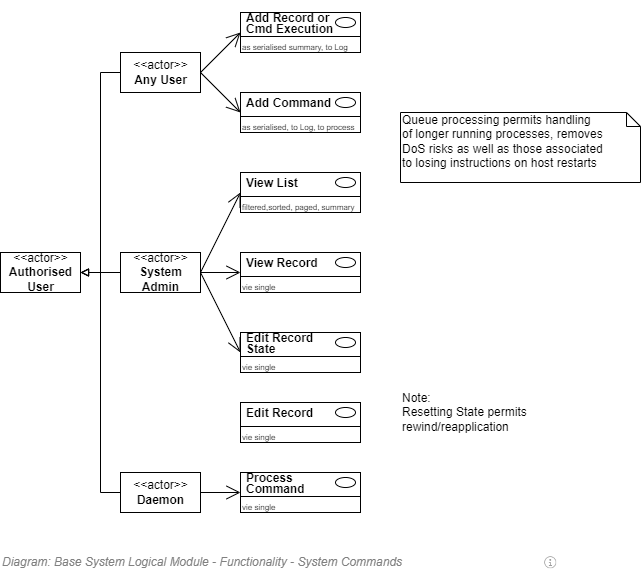

The diagram above was exported from draw.io. Its source (the exported page's mxGraphModel, read from the mxfile embedded in the PNG):
<mxGraphModel dx="1117" dy="784" grid="1" gridSize="10" guides="1" tooltips="1" connect="1" arrows="1" fold="1" page="1" pageScale="1" pageWidth="827" pageHeight="1169" math="0" shadow="0">
  <root>
    <mxCell id="CgTp9Q54tOmcQMTsVTTI-0" />
    <mxCell id="CgTp9Q54tOmcQMTsVTTI-20" value="Diagram/Use Cases" parent="CgTp9Q54tOmcQMTsVTTI-0" />
    <mxCell id="CgTp9Q54tOmcQMTsVTTI-8" value="" style="endArrow=open;endFill=1;endSize=12;html=1;strokeColor=#000000;fontSize=12;entryX=0;entryY=1;entryDx=0;entryDy=0;exitX=1;exitY=0.5;exitDx=0;exitDy=0;" parent="CgTp9Q54tOmcQMTsVTTI-20" target="8gAnOhmTv9sWYlT0AGfK-11" edge="1" source="8gAnOhmTv9sWYlT0AGfK-2">
      <mxGeometry width="160" relative="1" as="geometry">
        <mxPoint x="160" y="500" as="sourcePoint" />
        <mxPoint x="250" y="510" as="targetPoint" />
      </mxGeometry>
    </mxCell>
    <mxCell id="8gAnOhmTv9sWYlT0AGfK-0" value="Queue processing permits handling&lt;br&gt;of longer running processes, removes&lt;br&gt;DoS risks as well as those associated&lt;br&gt;to losing instructions on host restarts" style="shape=note;whiteSpace=wrap;html=1;size=14;verticalAlign=top;align=left;spacingTop=-6;strokeWidth=1;fillColor=none;fontSize=12;" vertex="1" parent="CgTp9Q54tOmcQMTsVTTI-20">
      <mxGeometry x="520" y="300" width="240" height="70" as="geometry" />
    </mxCell>
    <mxCell id="8gAnOhmTv9sWYlT0AGfK-1" style="edgeStyle=orthogonalEdgeStyle;rounded=0;orthogonalLoop=1;jettySize=auto;html=1;endArrow=block;endFill=0;entryX=1;entryY=0.5;entryDx=0;entryDy=0;" edge="1" parent="CgTp9Q54tOmcQMTsVTTI-20" source="8gAnOhmTv9sWYlT0AGfK-2" target="8gAnOhmTv9sWYlT0AGfK-3">
      <mxGeometry relative="1" as="geometry">
        <Array as="points">
          <mxPoint x="220" y="260" />
          <mxPoint x="220" y="460" />
        </Array>
      </mxGeometry>
    </mxCell>
    <mxCell id="8gAnOhmTv9sWYlT0AGfK-2" value="&amp;lt;&amp;lt;actor&amp;gt;&amp;gt;&lt;br&gt;&lt;b&gt;Any User&lt;br&gt;&lt;/b&gt;" style="text;html=1;align=center;verticalAlign=middle;dashed=0;fillColor=#ffffff;strokeColor=#000000;" vertex="1" parent="CgTp9Q54tOmcQMTsVTTI-20">
      <mxGeometry x="240" y="240" width="80" height="40" as="geometry" />
    </mxCell>
    <mxCell id="8gAnOhmTv9sWYlT0AGfK-3" value="&amp;lt;&amp;lt;actor&amp;gt;&amp;gt;&lt;br&gt;&lt;b&gt;Authorised&lt;br&gt;User&lt;br&gt;&lt;/b&gt;" style="text;html=1;align=center;verticalAlign=middle;dashed=0;fillColor=#ffffff;strokeColor=#000000;" vertex="1" parent="CgTp9Q54tOmcQMTsVTTI-20">
      <mxGeometry x="120" y="440" width="80" height="40" as="geometry" />
    </mxCell>
    <mxCell id="8gAnOhmTv9sWYlT0AGfK-5" value="" style="fontStyle=1;align=left;verticalAlign=top;childLayout=stackLayout;horizontal=1;horizontalStack=0;resizeParent=1;resizeParentMax=0;resizeLast=0;marginBottom=0;" vertex="1" parent="CgTp9Q54tOmcQMTsVTTI-20">
      <mxGeometry x="360" y="200" width="120" height="40" as="geometry" />
    </mxCell>
    <mxCell id="8gAnOhmTv9sWYlT0AGfK-6" value="&lt;p style=&quot;line-height: 0.9;&quot;&gt;Add Record or&amp;nbsp;&lt;br&gt;Cmd Execution&lt;/p&gt;" style="html=1;align=left;spacingLeft=4;verticalAlign=middle;strokeColor=none;fillColor=none;fontStyle=1;spacingTop=2;" vertex="1" parent="8gAnOhmTv9sWYlT0AGfK-5">
      <mxGeometry width="120" height="20" as="geometry" />
    </mxCell>
    <mxCell id="8gAnOhmTv9sWYlT0AGfK-7" value="" style="shape=ellipse;" vertex="1" parent="8gAnOhmTv9sWYlT0AGfK-6">
      <mxGeometry x="1" width="20" height="10" relative="1" as="geometry">
        <mxPoint x="-25" y="5" as="offset" />
      </mxGeometry>
    </mxCell>
    <mxCell id="8gAnOhmTv9sWYlT0AGfK-8" value="" style="line;strokeWidth=1;fillColor=none;align=left;verticalAlign=middle;spacingTop=-1;spacingLeft=3;spacingRight=3;rotatable=0;labelPosition=right;points=[];portConstraint=eastwest;" vertex="1" parent="8gAnOhmTv9sWYlT0AGfK-5">
      <mxGeometry y="20" width="120" height="8" as="geometry" />
    </mxCell>
    <mxCell id="8gAnOhmTv9sWYlT0AGfK-9" value="as serialised summary, to Log" style="html=1;align=left;spacingLeft=4;verticalAlign=top;strokeColor=none;fillColor=none;fontSize=8;spacing=-2;" vertex="1" parent="8gAnOhmTv9sWYlT0AGfK-5">
      <mxGeometry y="28" width="120" height="12" as="geometry" />
    </mxCell>
    <mxCell id="8gAnOhmTv9sWYlT0AGfK-10" value="" style="fontStyle=1;align=left;verticalAlign=top;childLayout=stackLayout;horizontal=1;horizontalStack=0;resizeParent=1;resizeParentMax=0;resizeLast=0;marginBottom=0;" vertex="1" parent="CgTp9Q54tOmcQMTsVTTI-20">
      <mxGeometry x="360" y="280" width="120" height="40" as="geometry" />
    </mxCell>
    <mxCell id="8gAnOhmTv9sWYlT0AGfK-11" value="&lt;p style=&quot;line-height: 0.9;&quot;&gt;Add Command&lt;/p&gt;" style="html=1;align=left;spacingLeft=4;verticalAlign=middle;strokeColor=none;fillColor=none;fontStyle=1;spacingTop=2;" vertex="1" parent="8gAnOhmTv9sWYlT0AGfK-10">
      <mxGeometry width="120" height="20" as="geometry" />
    </mxCell>
    <mxCell id="8gAnOhmTv9sWYlT0AGfK-12" value="" style="shape=ellipse;" vertex="1" parent="8gAnOhmTv9sWYlT0AGfK-11">
      <mxGeometry x="1" width="20" height="10" relative="1" as="geometry">
        <mxPoint x="-25" y="5" as="offset" />
      </mxGeometry>
    </mxCell>
    <mxCell id="8gAnOhmTv9sWYlT0AGfK-13" value="" style="line;strokeWidth=1;fillColor=none;align=left;verticalAlign=middle;spacingTop=-1;spacingLeft=3;spacingRight=3;rotatable=0;labelPosition=right;points=[];portConstraint=eastwest;" vertex="1" parent="8gAnOhmTv9sWYlT0AGfK-10">
      <mxGeometry y="20" width="120" height="8" as="geometry" />
    </mxCell>
    <mxCell id="8gAnOhmTv9sWYlT0AGfK-14" value="as serialised, to Log, to process" style="html=1;align=left;spacingLeft=4;verticalAlign=top;strokeColor=none;fillColor=none;fontSize=8;spacing=-2;" vertex="1" parent="8gAnOhmTv9sWYlT0AGfK-10">
      <mxGeometry y="28" width="120" height="12" as="geometry" />
    </mxCell>
    <mxCell id="8gAnOhmTv9sWYlT0AGfK-15" value="" style="fontStyle=1;align=left;verticalAlign=top;childLayout=stackLayout;horizontal=1;horizontalStack=0;resizeParent=1;resizeParentMax=0;resizeLast=0;marginBottom=0;" vertex="1" parent="CgTp9Q54tOmcQMTsVTTI-20">
      <mxGeometry x="360" y="360" width="120" height="40" as="geometry" />
    </mxCell>
    <mxCell id="8gAnOhmTv9sWYlT0AGfK-16" value="&lt;p style=&quot;line-height: 0.9;&quot;&gt;View List&lt;/p&gt;" style="html=1;align=left;spacingLeft=4;verticalAlign=middle;strokeColor=none;fillColor=none;fontStyle=1;spacingTop=2;" vertex="1" parent="8gAnOhmTv9sWYlT0AGfK-15">
      <mxGeometry width="120" height="20" as="geometry" />
    </mxCell>
    <mxCell id="8gAnOhmTv9sWYlT0AGfK-17" value="" style="shape=ellipse;" vertex="1" parent="8gAnOhmTv9sWYlT0AGfK-16">
      <mxGeometry x="1" width="20" height="10" relative="1" as="geometry">
        <mxPoint x="-25" y="5" as="offset" />
      </mxGeometry>
    </mxCell>
    <mxCell id="8gAnOhmTv9sWYlT0AGfK-18" value="" style="line;strokeWidth=1;fillColor=none;align=left;verticalAlign=middle;spacingTop=-1;spacingLeft=3;spacingRight=3;rotatable=0;labelPosition=right;points=[];portConstraint=eastwest;" vertex="1" parent="8gAnOhmTv9sWYlT0AGfK-15">
      <mxGeometry y="20" width="120" height="8" as="geometry" />
    </mxCell>
    <mxCell id="8gAnOhmTv9sWYlT0AGfK-19" value="filtered,sorted, paged, summary" style="html=1;align=left;spacingLeft=4;verticalAlign=top;strokeColor=none;fillColor=none;fontSize=8;spacing=-2;" vertex="1" parent="8gAnOhmTv9sWYlT0AGfK-15">
      <mxGeometry y="28" width="120" height="12" as="geometry" />
    </mxCell>
    <mxCell id="8gAnOhmTv9sWYlT0AGfK-20" value="" style="fontStyle=1;align=left;verticalAlign=top;childLayout=stackLayout;horizontal=1;horizontalStack=0;resizeParent=1;resizeParentMax=0;resizeLast=0;marginBottom=0;" vertex="1" parent="CgTp9Q54tOmcQMTsVTTI-20">
      <mxGeometry x="360" y="440" width="120" height="40" as="geometry" />
    </mxCell>
    <mxCell id="8gAnOhmTv9sWYlT0AGfK-21" value="&lt;p style=&quot;line-height: 0.9;&quot;&gt;View Record&lt;/p&gt;" style="html=1;align=left;spacingLeft=4;verticalAlign=middle;strokeColor=none;fillColor=none;fontStyle=1;spacingTop=2;" vertex="1" parent="8gAnOhmTv9sWYlT0AGfK-20">
      <mxGeometry width="120" height="20" as="geometry" />
    </mxCell>
    <mxCell id="8gAnOhmTv9sWYlT0AGfK-22" value="" style="shape=ellipse;" vertex="1" parent="8gAnOhmTv9sWYlT0AGfK-21">
      <mxGeometry x="1" width="20" height="10" relative="1" as="geometry">
        <mxPoint x="-25" y="5" as="offset" />
      </mxGeometry>
    </mxCell>
    <mxCell id="8gAnOhmTv9sWYlT0AGfK-23" value="" style="line;strokeWidth=1;fillColor=none;align=left;verticalAlign=middle;spacingTop=-1;spacingLeft=3;spacingRight=3;rotatable=0;labelPosition=right;points=[];portConstraint=eastwest;" vertex="1" parent="8gAnOhmTv9sWYlT0AGfK-20">
      <mxGeometry y="20" width="120" height="8" as="geometry" />
    </mxCell>
    <mxCell id="8gAnOhmTv9sWYlT0AGfK-24" value="vie single" style="html=1;align=left;spacingLeft=4;verticalAlign=top;strokeColor=none;fillColor=none;fontSize=8;spacing=-2;" vertex="1" parent="8gAnOhmTv9sWYlT0AGfK-20">
      <mxGeometry y="28" width="120" height="12" as="geometry" />
    </mxCell>
    <mxCell id="8gAnOhmTv9sWYlT0AGfK-25" value="" style="fontStyle=1;align=left;verticalAlign=top;childLayout=stackLayout;horizontal=1;horizontalStack=0;resizeParent=1;resizeParentMax=0;resizeLast=0;marginBottom=0;" vertex="1" parent="CgTp9Q54tOmcQMTsVTTI-20">
      <mxGeometry x="360" y="520" width="120" height="40" as="geometry" />
    </mxCell>
    <mxCell id="8gAnOhmTv9sWYlT0AGfK-26" value="&lt;p style=&quot;line-height: 0.9;&quot;&gt;Edit Record &lt;br&gt;State&lt;br&gt;&lt;/p&gt;" style="html=1;align=left;spacingLeft=4;verticalAlign=middle;strokeColor=none;fillColor=none;fontStyle=1;spacingTop=2;" vertex="1" parent="8gAnOhmTv9sWYlT0AGfK-25">
      <mxGeometry width="120" height="20" as="geometry" />
    </mxCell>
    <mxCell id="8gAnOhmTv9sWYlT0AGfK-27" value="" style="shape=ellipse;" vertex="1" parent="8gAnOhmTv9sWYlT0AGfK-26">
      <mxGeometry x="1" width="20" height="10" relative="1" as="geometry">
        <mxPoint x="-25" y="5" as="offset" />
      </mxGeometry>
    </mxCell>
    <mxCell id="8gAnOhmTv9sWYlT0AGfK-28" value="" style="line;strokeWidth=1;fillColor=none;align=left;verticalAlign=middle;spacingTop=-1;spacingLeft=3;spacingRight=3;rotatable=0;labelPosition=right;points=[];portConstraint=eastwest;" vertex="1" parent="8gAnOhmTv9sWYlT0AGfK-25">
      <mxGeometry y="20" width="120" height="8" as="geometry" />
    </mxCell>
    <mxCell id="8gAnOhmTv9sWYlT0AGfK-29" value="vie single" style="html=1;align=left;spacingLeft=4;verticalAlign=top;strokeColor=none;fillColor=none;fontSize=8;spacing=-2;" vertex="1" parent="8gAnOhmTv9sWYlT0AGfK-25">
      <mxGeometry y="28" width="120" height="12" as="geometry" />
    </mxCell>
    <mxCell id="8gAnOhmTv9sWYlT0AGfK-38" style="edgeStyle=orthogonalEdgeStyle;rounded=0;orthogonalLoop=1;jettySize=auto;html=1;entryX=1;entryY=0.5;entryDx=0;entryDy=0;endArrow=block;endFill=0;" edge="1" parent="CgTp9Q54tOmcQMTsVTTI-20" source="8gAnOhmTv9sWYlT0AGfK-31" target="8gAnOhmTv9sWYlT0AGfK-3">
      <mxGeometry relative="1" as="geometry" />
    </mxCell>
    <mxCell id="8gAnOhmTv9sWYlT0AGfK-31" value="&amp;lt;&amp;lt;actor&amp;gt;&amp;gt;&lt;br&gt;&lt;b&gt;System&lt;br&gt;Admin&lt;br&gt;&lt;/b&gt;" style="text;html=1;align=center;verticalAlign=middle;dashed=0;fillColor=#ffffff;strokeColor=#000000;" vertex="1" parent="CgTp9Q54tOmcQMTsVTTI-20">
      <mxGeometry x="240" y="440" width="80" height="40" as="geometry" />
    </mxCell>
    <mxCell id="8gAnOhmTv9sWYlT0AGfK-33" value="" style="endArrow=open;endFill=1;endSize=12;html=1;strokeColor=#000000;fontSize=12;entryX=0;entryY=1;entryDx=0;entryDy=0;exitX=1;exitY=0.5;exitDx=0;exitDy=0;" edge="1" parent="CgTp9Q54tOmcQMTsVTTI-20" source="8gAnOhmTv9sWYlT0AGfK-31" target="8gAnOhmTv9sWYlT0AGfK-16">
      <mxGeometry width="160" relative="1" as="geometry">
        <mxPoint x="330" y="350" as="sourcePoint" />
        <mxPoint x="370.0000000000001" y="350" as="targetPoint" />
      </mxGeometry>
    </mxCell>
    <mxCell id="8gAnOhmTv9sWYlT0AGfK-34" value="" style="endArrow=open;endFill=1;endSize=12;html=1;strokeColor=#000000;fontSize=12;entryX=0;entryY=1;entryDx=0;entryDy=0;exitX=1;exitY=0.5;exitDx=0;exitDy=0;" edge="1" parent="CgTp9Q54tOmcQMTsVTTI-20" source="8gAnOhmTv9sWYlT0AGfK-31" target="8gAnOhmTv9sWYlT0AGfK-21">
      <mxGeometry width="160" relative="1" as="geometry">
        <mxPoint x="330" y="390" as="sourcePoint" />
        <mxPoint x="370.0000000000001" y="390" as="targetPoint" />
      </mxGeometry>
    </mxCell>
    <mxCell id="8gAnOhmTv9sWYlT0AGfK-35" value="" style="endArrow=open;endFill=1;endSize=12;html=1;strokeColor=#000000;fontSize=12;entryX=0;entryY=1;entryDx=0;entryDy=0;exitX=1;exitY=0.5;exitDx=0;exitDy=0;" edge="1" parent="CgTp9Q54tOmcQMTsVTTI-20" source="8gAnOhmTv9sWYlT0AGfK-2" target="8gAnOhmTv9sWYlT0AGfK-6">
      <mxGeometry width="160" relative="1" as="geometry">
        <mxPoint x="330" y="230" as="sourcePoint" />
        <mxPoint x="370.0000000000001" y="310" as="targetPoint" />
      </mxGeometry>
    </mxCell>
    <mxCell id="8gAnOhmTv9sWYlT0AGfK-37" value="" style="endArrow=open;endFill=1;endSize=12;html=1;strokeColor=#000000;fontSize=12;entryX=0;entryY=1;entryDx=0;entryDy=0;exitX=1;exitY=0.5;exitDx=0;exitDy=0;" edge="1" parent="CgTp9Q54tOmcQMTsVTTI-20" source="8gAnOhmTv9sWYlT0AGfK-31" target="8gAnOhmTv9sWYlT0AGfK-26">
      <mxGeometry width="160" relative="1" as="geometry">
        <mxPoint x="320" y="420" as="sourcePoint" />
        <mxPoint x="370.0000000000001" y="470" as="targetPoint" />
      </mxGeometry>
    </mxCell>
    <mxCell id="8gAnOhmTv9sWYlT0AGfK-39" value="&amp;lt;&amp;lt;actor&amp;gt;&amp;gt;&lt;br&gt;&lt;b&gt;Daemon&lt;br&gt;&lt;/b&gt;" style="text;html=1;align=center;verticalAlign=middle;dashed=0;fillColor=#ffffff;strokeColor=#000000;" vertex="1" parent="CgTp9Q54tOmcQMTsVTTI-20">
      <mxGeometry x="240" y="660" width="80" height="40" as="geometry" />
    </mxCell>
    <mxCell id="8gAnOhmTv9sWYlT0AGfK-40" value="" style="fontStyle=1;align=left;verticalAlign=top;childLayout=stackLayout;horizontal=1;horizontalStack=0;resizeParent=1;resizeParentMax=0;resizeLast=0;marginBottom=0;" vertex="1" parent="CgTp9Q54tOmcQMTsVTTI-20">
      <mxGeometry x="360" y="660" width="120" height="40" as="geometry" />
    </mxCell>
    <mxCell id="8gAnOhmTv9sWYlT0AGfK-41" value="&lt;p style=&quot;line-height: 0.9;&quot;&gt;Process &lt;br&gt;Command&lt;/p&gt;" style="html=1;align=left;spacingLeft=4;verticalAlign=middle;strokeColor=none;fillColor=none;fontStyle=1;spacingTop=2;" vertex="1" parent="8gAnOhmTv9sWYlT0AGfK-40">
      <mxGeometry width="120" height="20" as="geometry" />
    </mxCell>
    <mxCell id="8gAnOhmTv9sWYlT0AGfK-42" value="" style="shape=ellipse;" vertex="1" parent="8gAnOhmTv9sWYlT0AGfK-41">
      <mxGeometry x="1" width="20" height="10" relative="1" as="geometry">
        <mxPoint x="-25" y="5" as="offset" />
      </mxGeometry>
    </mxCell>
    <mxCell id="8gAnOhmTv9sWYlT0AGfK-43" value="" style="line;strokeWidth=1;fillColor=none;align=left;verticalAlign=middle;spacingTop=-1;spacingLeft=3;spacingRight=3;rotatable=0;labelPosition=right;points=[];portConstraint=eastwest;" vertex="1" parent="8gAnOhmTv9sWYlT0AGfK-40">
      <mxGeometry y="20" width="120" height="8" as="geometry" />
    </mxCell>
    <mxCell id="8gAnOhmTv9sWYlT0AGfK-44" value="vie single" style="html=1;align=left;spacingLeft=4;verticalAlign=top;strokeColor=none;fillColor=none;fontSize=8;spacing=-2;" vertex="1" parent="8gAnOhmTv9sWYlT0AGfK-40">
      <mxGeometry y="28" width="120" height="12" as="geometry" />
    </mxCell>
    <mxCell id="8gAnOhmTv9sWYlT0AGfK-45" value="" style="endArrow=open;endFill=1;endSize=12;html=1;strokeColor=#000000;fontSize=12;exitX=1;exitY=0.5;exitDx=0;exitDy=0;" edge="1" parent="CgTp9Q54tOmcQMTsVTTI-20" source="8gAnOhmTv9sWYlT0AGfK-39">
      <mxGeometry width="160" relative="1" as="geometry">
        <mxPoint x="329.9999999999999" y="550" as="sourcePoint" />
        <mxPoint x="360" y="680" as="targetPoint" />
      </mxGeometry>
    </mxCell>
    <mxCell id="8gAnOhmTv9sWYlT0AGfK-46" style="edgeStyle=orthogonalEdgeStyle;rounded=0;orthogonalLoop=1;jettySize=auto;html=1;entryX=1;entryY=0.5;entryDx=0;entryDy=0;endArrow=block;endFill=0;exitX=0;exitY=0.5;exitDx=0;exitDy=0;" edge="1" parent="CgTp9Q54tOmcQMTsVTTI-20" source="8gAnOhmTv9sWYlT0AGfK-39" target="8gAnOhmTv9sWYlT0AGfK-3">
      <mxGeometry relative="1" as="geometry">
        <mxPoint x="249.9999999999999" y="470" as="sourcePoint" />
        <mxPoint x="210" y="290" as="targetPoint" />
      </mxGeometry>
    </mxCell>
    <mxCell id="8gAnOhmTv9sWYlT0AGfK-47" value="" style="fontStyle=1;align=left;verticalAlign=top;childLayout=stackLayout;horizontal=1;horizontalStack=0;resizeParent=1;resizeParentMax=0;resizeLast=0;marginBottom=0;" vertex="1" parent="CgTp9Q54tOmcQMTsVTTI-20">
      <mxGeometry x="360" y="590" width="120" height="40" as="geometry" />
    </mxCell>
    <mxCell id="8gAnOhmTv9sWYlT0AGfK-48" value="&lt;p style=&quot;line-height: 0.9;&quot;&gt;Edit Record&lt;/p&gt;" style="html=1;align=left;spacingLeft=4;verticalAlign=middle;strokeColor=none;fillColor=none;fontStyle=1;spacingTop=2;" vertex="1" parent="8gAnOhmTv9sWYlT0AGfK-47">
      <mxGeometry width="120" height="20" as="geometry" />
    </mxCell>
    <mxCell id="8gAnOhmTv9sWYlT0AGfK-49" value="" style="shape=ellipse;" vertex="1" parent="8gAnOhmTv9sWYlT0AGfK-48">
      <mxGeometry x="1" width="20" height="10" relative="1" as="geometry">
        <mxPoint x="-25" y="5" as="offset" />
      </mxGeometry>
    </mxCell>
    <mxCell id="8gAnOhmTv9sWYlT0AGfK-50" value="" style="line;strokeWidth=1;fillColor=none;align=left;verticalAlign=middle;spacingTop=-1;spacingLeft=3;spacingRight=3;rotatable=0;labelPosition=right;points=[];portConstraint=eastwest;" vertex="1" parent="8gAnOhmTv9sWYlT0AGfK-47">
      <mxGeometry y="20" width="120" height="8" as="geometry" />
    </mxCell>
    <mxCell id="8gAnOhmTv9sWYlT0AGfK-51" value="vie single" style="html=1;align=left;spacingLeft=4;verticalAlign=top;strokeColor=none;fillColor=none;fontSize=8;spacing=-2;" vertex="1" parent="8gAnOhmTv9sWYlT0AGfK-47">
      <mxGeometry y="28" width="120" height="12" as="geometry" />
    </mxCell>
    <mxCell id="8gAnOhmTv9sWYlT0AGfK-52" value="Note:&lt;br&gt;Resetting State permits rewind/reapplication" style="text;html=1;strokeColor=none;fillColor=none;align=left;verticalAlign=middle;whiteSpace=wrap;rounded=0;" vertex="1" parent="CgTp9Q54tOmcQMTsVTTI-20">
      <mxGeometry x="520" y="580" width="160" height="40" as="geometry" />
    </mxCell>
    <mxCell id="KRe66dV1GdynZRnllPMa-0" value="Title/Diagram" parent="CgTp9Q54tOmcQMTsVTTI-0" />
    <mxCell id="KRe66dV1GdynZRnllPMa-1" value="&lt;font style=&quot;font-size: 12px&quot;&gt;&lt;span&gt;Diagram: Base&amp;nbsp;&lt;/span&gt;System&amp;nbsp;&lt;span&gt;Logical Module -&amp;nbsp;&lt;/span&gt;&lt;span&gt;Functionality -&amp;nbsp;&lt;/span&gt;System Commands&amp;nbsp;&lt;/font&gt;" style="text;strokeColor=none;fillColor=none;html=1;fontSize=10;fontStyle=2;verticalAlign=middle;align=left;shadow=0;glass=0;comic=0;opacity=30;fontColor=#808080;" parent="KRe66dV1GdynZRnllPMa-0" vertex="1">
      <mxGeometry x="120" y="740" width="520" height="20" as="geometry" />
    </mxCell>
    <mxCell id="CgTp9Q54tOmcQMTsVTTI-1" value="About" parent="CgTp9Q54tOmcQMTsVTTI-0" />
    <UserObject label="" tooltip="ABOUT&#10;&#10;In systems that manipulate Agreements (whether that be Contract statements, asset or currency transactions, etc.) the operations must be handled via an Operation Track. &#10;This is non-negotiable, as there is a large probability that at some point an error in logic will be introduced with a new feature, discovered later, and operations have be rewound to be replayed -- this time with the correct maths. Not planning to have this functionality is reputationally damaging -- sometimes leading to organisation failure (nobody likes receiving less money than they feel entitled to). &#10;" id="ZYVRzOADkmFpmeFIsZps-0">
      <mxCell style="shape=image;html=1;verticalAlign=top;verticalLabelPosition=bottom;labelBackgroundColor=#ffffff;imageAspect=0;aspect=fixed;image=https://cdn1.iconfinder.com/data/icons/hawcons/32/699014-icon-28-information-128.png;shadow=0;dashed=0;fontFamily=Helvetica;fontSize=12;fontColor=#000000;align=center;strokeColor=#000000;fillColor=#505050;dashPattern=1 1;" parent="CgTp9Q54tOmcQMTsVTTI-1" vertex="1">
        <mxGeometry x="660" y="740" width="20" height="20" as="geometry" />
      </mxCell>
    </UserObject>
  </root>
</mxGraphModel>